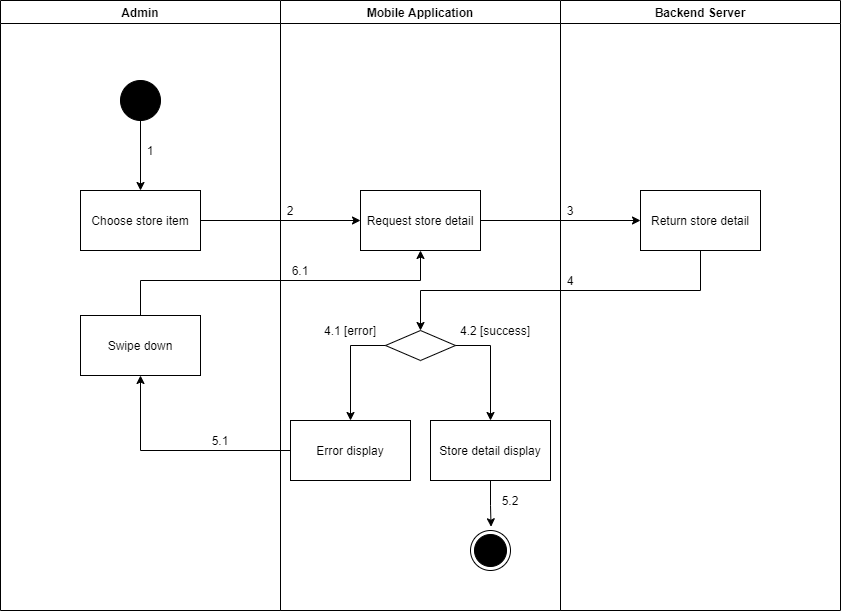

The diagram above was exported from draw.io. Its source (the exported page's mxGraphModel, read from the mxfile embedded in the PNG):
<mxGraphModel dx="852" dy="517" grid="1" gridSize="10" guides="1" tooltips="1" connect="1" arrows="1" fold="1" page="1" pageScale="1" pageWidth="1169" pageHeight="1654" math="0" shadow="0">
  <root>
    <mxCell id="QX_STYX2gUQd_NKGvifK-0" />
    <mxCell id="QX_STYX2gUQd_NKGvifK-1" parent="QX_STYX2gUQd_NKGvifK-0" />
    <mxCell id="VQOnUup2ChfWJbMFdYkG-0" value="Admin" style="swimlane;" parent="QX_STYX2gUQd_NKGvifK-1" vertex="1">
      <mxGeometry x="130" y="1250" width="280" height="610" as="geometry" />
    </mxCell>
    <mxCell id="VQOnUup2ChfWJbMFdYkG-1" value="" style="verticalLabelPosition=bottom;verticalAlign=top;html=1;shape=mxgraph.flowchart.on-page_reference;fillColor=#000000;" parent="VQOnUup2ChfWJbMFdYkG-0" vertex="1">
      <mxGeometry x="120" y="80" width="40" height="40" as="geometry" />
    </mxCell>
    <mxCell id="VQOnUup2ChfWJbMFdYkG-2" value="1" style="text;html=1;strokeColor=none;fillColor=none;align=center;verticalAlign=middle;whiteSpace=wrap;rounded=0;" parent="VQOnUup2ChfWJbMFdYkG-0" vertex="1">
      <mxGeometry x="140" y="140" width="20" height="20" as="geometry" />
    </mxCell>
    <mxCell id="VQOnUup2ChfWJbMFdYkG-3" value="Swipe down" style="whiteSpace=wrap;html=1;fillColor=#FFFFFF;" parent="VQOnUup2ChfWJbMFdYkG-0" vertex="1">
      <mxGeometry x="80" y="315" width="120" height="60" as="geometry" />
    </mxCell>
    <mxCell id="VQOnUup2ChfWJbMFdYkG-4" value="Mobile Application" style="swimlane;" parent="QX_STYX2gUQd_NKGvifK-1" vertex="1">
      <mxGeometry x="410" y="1250" width="280" height="610" as="geometry" />
    </mxCell>
    <mxCell id="VQOnUup2ChfWJbMFdYkG-5" value="" style="ellipse;html=1;shape=endState;fillColor=#000000;strokeColor=#000000;align=center;" parent="VQOnUup2ChfWJbMFdYkG-4" vertex="1">
      <mxGeometry x="190" y="530" width="40" height="40" as="geometry" />
    </mxCell>
    <mxCell id="VQOnUup2ChfWJbMFdYkG-6" value="Request store detail" style="whiteSpace=wrap;html=1;verticalAlign=middle;fillColor=#FFFFFF;align=center;" parent="VQOnUup2ChfWJbMFdYkG-4" vertex="1">
      <mxGeometry x="80" y="190" width="120" height="60" as="geometry" />
    </mxCell>
    <mxCell id="VQOnUup2ChfWJbMFdYkG-7" value="" style="rhombus;whiteSpace=wrap;html=1;fillColor=#FFFFFF;" parent="VQOnUup2ChfWJbMFdYkG-4" vertex="1">
      <mxGeometry x="105" y="330" width="70" height="30" as="geometry" />
    </mxCell>
    <mxCell id="VQOnUup2ChfWJbMFdYkG-8" value="Error display" style="whiteSpace=wrap;html=1;fillColor=#FFFFFF;" parent="VQOnUup2ChfWJbMFdYkG-4" vertex="1">
      <mxGeometry x="10" y="420" width="120" height="60" as="geometry" />
    </mxCell>
    <mxCell id="VQOnUup2ChfWJbMFdYkG-9" value="" style="edgeStyle=orthogonalEdgeStyle;rounded=0;orthogonalLoop=1;jettySize=auto;html=1;" parent="VQOnUup2ChfWJbMFdYkG-4" source="VQOnUup2ChfWJbMFdYkG-7" target="VQOnUup2ChfWJbMFdYkG-8" edge="1">
      <mxGeometry relative="1" as="geometry">
        <Array as="points">
          <mxPoint x="70" y="345" />
        </Array>
      </mxGeometry>
    </mxCell>
    <mxCell id="VQOnUup2ChfWJbMFdYkG-10" style="edgeStyle=orthogonalEdgeStyle;rounded=0;orthogonalLoop=1;jettySize=auto;html=1;entryX=0.514;entryY=-0.093;entryDx=0;entryDy=0;entryPerimeter=0;" parent="VQOnUup2ChfWJbMFdYkG-4" source="VQOnUup2ChfWJbMFdYkG-11" target="VQOnUup2ChfWJbMFdYkG-5" edge="1">
      <mxGeometry relative="1" as="geometry" />
    </mxCell>
    <mxCell id="VQOnUup2ChfWJbMFdYkG-11" value="Store detail display" style="whiteSpace=wrap;html=1;fillColor=#FFFFFF;" parent="VQOnUup2ChfWJbMFdYkG-4" vertex="1">
      <mxGeometry x="150" y="420" width="120" height="60" as="geometry" />
    </mxCell>
    <mxCell id="VQOnUup2ChfWJbMFdYkG-12" value="" style="edgeStyle=orthogonalEdgeStyle;rounded=0;orthogonalLoop=1;jettySize=auto;html=1;" parent="VQOnUup2ChfWJbMFdYkG-4" source="VQOnUup2ChfWJbMFdYkG-7" target="VQOnUup2ChfWJbMFdYkG-11" edge="1">
      <mxGeometry relative="1" as="geometry">
        <Array as="points">
          <mxPoint x="210" y="345" />
        </Array>
      </mxGeometry>
    </mxCell>
    <mxCell id="VQOnUup2ChfWJbMFdYkG-13" value="2" style="text;html=1;strokeColor=none;fillColor=none;align=center;verticalAlign=middle;whiteSpace=wrap;rounded=0;" parent="VQOnUup2ChfWJbMFdYkG-4" vertex="1">
      <mxGeometry y="200" width="20" height="20" as="geometry" />
    </mxCell>
    <mxCell id="VQOnUup2ChfWJbMFdYkG-14" value="6.1" style="text;html=1;strokeColor=none;fillColor=none;align=center;verticalAlign=middle;whiteSpace=wrap;rounded=0;" parent="VQOnUup2ChfWJbMFdYkG-4" vertex="1">
      <mxGeometry x="10" y="260" width="20" height="20" as="geometry" />
    </mxCell>
    <mxCell id="VQOnUup2ChfWJbMFdYkG-15" value="5.2" style="text;html=1;strokeColor=none;fillColor=none;align=center;verticalAlign=middle;whiteSpace=wrap;rounded=0;" parent="VQOnUup2ChfWJbMFdYkG-4" vertex="1">
      <mxGeometry x="220" y="490" width="20" height="20" as="geometry" />
    </mxCell>
    <mxCell id="VQOnUup2ChfWJbMFdYkG-16" value="4.1 [error]" style="text;html=1;strokeColor=none;fillColor=none;align=center;verticalAlign=middle;whiteSpace=wrap;rounded=0;" parent="VQOnUup2ChfWJbMFdYkG-4" vertex="1">
      <mxGeometry x="30" y="320" width="80" height="20" as="geometry" />
    </mxCell>
    <mxCell id="VQOnUup2ChfWJbMFdYkG-17" value="4.2 [success]" style="text;html=1;strokeColor=none;fillColor=none;align=center;verticalAlign=middle;whiteSpace=wrap;rounded=0;" parent="VQOnUup2ChfWJbMFdYkG-4" vertex="1">
      <mxGeometry x="175" y="320" width="80" height="20" as="geometry" />
    </mxCell>
    <mxCell id="VQOnUup2ChfWJbMFdYkG-18" value="Backend Server" style="swimlane;" parent="QX_STYX2gUQd_NKGvifK-1" vertex="1">
      <mxGeometry x="690" y="1250" width="280" height="610" as="geometry" />
    </mxCell>
    <mxCell id="VQOnUup2ChfWJbMFdYkG-19" value="Return store detail" style="whiteSpace=wrap;html=1;verticalAlign=middle;fillColor=#FFFFFF;align=center;" parent="VQOnUup2ChfWJbMFdYkG-18" vertex="1">
      <mxGeometry x="80" y="190" width="120" height="60" as="geometry" />
    </mxCell>
    <mxCell id="VQOnUup2ChfWJbMFdYkG-20" value="3" style="text;html=1;strokeColor=none;fillColor=none;align=center;verticalAlign=middle;whiteSpace=wrap;rounded=0;" parent="VQOnUup2ChfWJbMFdYkG-18" vertex="1">
      <mxGeometry y="200" width="20" height="20" as="geometry" />
    </mxCell>
    <mxCell id="VQOnUup2ChfWJbMFdYkG-21" value="4" style="text;html=1;strokeColor=none;fillColor=none;align=center;verticalAlign=middle;whiteSpace=wrap;rounded=0;" parent="VQOnUup2ChfWJbMFdYkG-18" vertex="1">
      <mxGeometry y="270" width="20" height="20" as="geometry" />
    </mxCell>
    <mxCell id="VQOnUup2ChfWJbMFdYkG-22" value="" style="edgeStyle=orthogonalEdgeStyle;rounded=0;orthogonalLoop=1;jettySize=auto;html=1;" parent="QX_STYX2gUQd_NKGvifK-1" source="VQOnUup2ChfWJbMFdYkG-23" target="VQOnUup2ChfWJbMFdYkG-6" edge="1">
      <mxGeometry relative="1" as="geometry" />
    </mxCell>
    <mxCell id="VQOnUup2ChfWJbMFdYkG-23" value="Choose store item" style="whiteSpace=wrap;html=1;verticalAlign=middle;fillColor=#FFFFFF;align=center;" parent="QX_STYX2gUQd_NKGvifK-1" vertex="1">
      <mxGeometry x="210" y="1440" width="120" height="60" as="geometry" />
    </mxCell>
    <mxCell id="VQOnUup2ChfWJbMFdYkG-24" value="" style="edgeStyle=orthogonalEdgeStyle;rounded=0;orthogonalLoop=1;jettySize=auto;html=1;" parent="QX_STYX2gUQd_NKGvifK-1" source="VQOnUup2ChfWJbMFdYkG-1" target="VQOnUup2ChfWJbMFdYkG-23" edge="1">
      <mxGeometry relative="1" as="geometry" />
    </mxCell>
    <mxCell id="VQOnUup2ChfWJbMFdYkG-25" value="" style="edgeStyle=orthogonalEdgeStyle;rounded=0;orthogonalLoop=1;jettySize=auto;html=1;" parent="QX_STYX2gUQd_NKGvifK-1" source="VQOnUup2ChfWJbMFdYkG-6" target="VQOnUup2ChfWJbMFdYkG-19" edge="1">
      <mxGeometry relative="1" as="geometry" />
    </mxCell>
    <mxCell id="VQOnUup2ChfWJbMFdYkG-26" value="" style="edgeStyle=orthogonalEdgeStyle;rounded=0;orthogonalLoop=1;jettySize=auto;html=1;" parent="QX_STYX2gUQd_NKGvifK-1" source="VQOnUup2ChfWJbMFdYkG-19" target="VQOnUup2ChfWJbMFdYkG-7" edge="1">
      <mxGeometry relative="1" as="geometry">
        <Array as="points">
          <mxPoint x="830" y="1540" />
          <mxPoint x="550" y="1540" />
        </Array>
      </mxGeometry>
    </mxCell>
    <mxCell id="VQOnUup2ChfWJbMFdYkG-27" value="" style="edgeStyle=orthogonalEdgeStyle;rounded=0;orthogonalLoop=1;jettySize=auto;html=1;" parent="QX_STYX2gUQd_NKGvifK-1" source="VQOnUup2ChfWJbMFdYkG-8" target="VQOnUup2ChfWJbMFdYkG-3" edge="1">
      <mxGeometry relative="1" as="geometry" />
    </mxCell>
    <mxCell id="VQOnUup2ChfWJbMFdYkG-28" value="5.1" style="text;html=1;strokeColor=none;fillColor=none;align=center;verticalAlign=middle;whiteSpace=wrap;rounded=0;" parent="QX_STYX2gUQd_NKGvifK-1" vertex="1">
      <mxGeometry x="340" y="1680" width="20" height="20" as="geometry" />
    </mxCell>
    <mxCell id="VQOnUup2ChfWJbMFdYkG-29" style="edgeStyle=orthogonalEdgeStyle;rounded=0;orthogonalLoop=1;jettySize=auto;html=1;entryX=0.5;entryY=1;entryDx=0;entryDy=0;" parent="QX_STYX2gUQd_NKGvifK-1" source="VQOnUup2ChfWJbMFdYkG-3" target="VQOnUup2ChfWJbMFdYkG-6" edge="1">
      <mxGeometry relative="1" as="geometry">
        <Array as="points">
          <mxPoint x="270" y="1530" />
          <mxPoint x="550" y="1530" />
        </Array>
      </mxGeometry>
    </mxCell>
  </root>
</mxGraphModel>